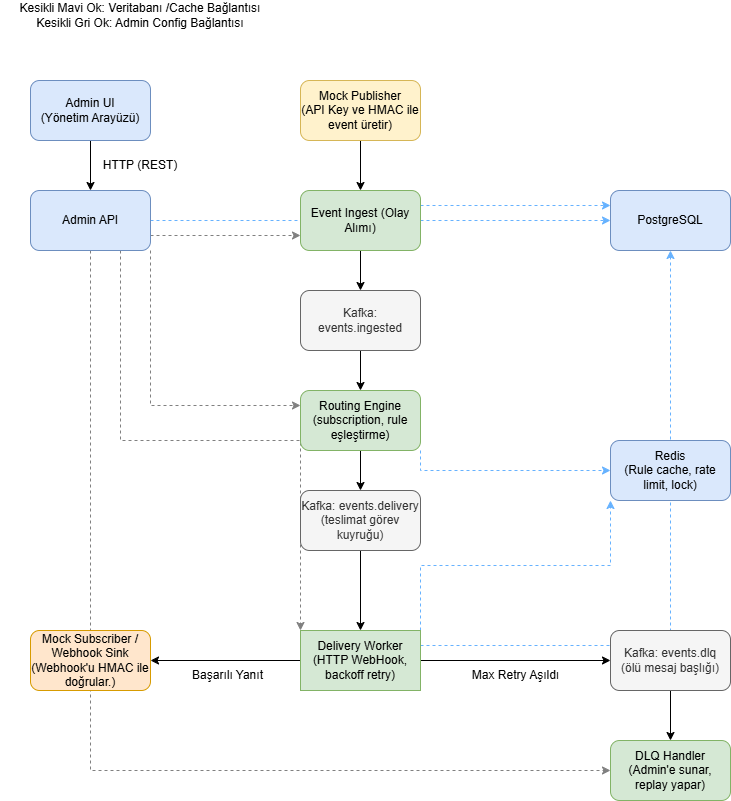

The diagram above was exported from draw.io. Its source (the exported page's mxGraphModel, read from the mxfile embedded in the PNG):
<mxGraphModel dx="1022" dy="564" grid="1" gridSize="10" guides="1" tooltips="1" connect="1" arrows="1" fold="1" page="1" pageScale="1" pageWidth="827" pageHeight="1169" math="0" shadow="0">
  <root>
    <mxCell id="0" />
    <mxCell id="1" parent="0" />
    <mxCell id="CRvm2sU9NzfryIhc293X-4" edge="1" parent="1" source="CRvm2sU9NzfryIhc293X-1" style="edgeStyle=orthogonalEdgeStyle;rounded=0;orthogonalLoop=1;jettySize=auto;html=1;" target="CRvm2sU9NzfryIhc293X-2" value="">
      <mxGeometry relative="1" as="geometry" />
    </mxCell>
    <mxCell id="CRvm2sU9NzfryIhc293X-1" parent="1" style="rounded=1;whiteSpace=wrap;html=1;fillColor=#dae8fc;strokeColor=#6c8ebf;" value="Admin UI&lt;div&gt;(Yönetim Arayüzü)&lt;/div&gt;" vertex="1">
      <mxGeometry height="60" width="120" x="60" y="100" as="geometry" />
    </mxCell>
    <mxCell id="CRvm2sU9NzfryIhc293X-37" edge="1" parent="1" source="CRvm2sU9NzfryIhc293X-2" style="edgeStyle=orthogonalEdgeStyle;rounded=0;orthogonalLoop=1;jettySize=auto;html=1;exitX=1;exitY=0.5;exitDx=0;exitDy=0;strokeColor=#66B2FF;dashed=1;" target="CRvm2sU9NzfryIhc293X-26">
      <mxGeometry relative="1" as="geometry" />
    </mxCell>
    <mxCell id="CRvm2sU9NzfryIhc293X-38" edge="1" parent="1" source="CRvm2sU9NzfryIhc293X-2" style="edgeStyle=orthogonalEdgeStyle;rounded=0;orthogonalLoop=1;jettySize=auto;html=1;exitX=1;exitY=0.75;exitDx=0;exitDy=0;entryX=0;entryY=0.75;entryDx=0;entryDy=0;dashed=1;strokeColor=#808080;" target="CRvm2sU9NzfryIhc293X-6">
      <mxGeometry relative="1" as="geometry" />
    </mxCell>
    <mxCell id="CRvm2sU9NzfryIhc293X-39" edge="1" parent="1" source="CRvm2sU9NzfryIhc293X-2" style="edgeStyle=orthogonalEdgeStyle;rounded=0;orthogonalLoop=1;jettySize=auto;html=1;exitX=1;exitY=1;exitDx=0;exitDy=0;entryX=0;entryY=0.25;entryDx=0;entryDy=0;strokeColor=#808080;dashed=1;" target="CRvm2sU9NzfryIhc293X-10">
      <mxGeometry relative="1" as="geometry">
        <Array as="points">
          <mxPoint x="180" y="425" />
        </Array>
      </mxGeometry>
    </mxCell>
    <mxCell id="CRvm2sU9NzfryIhc293X-40" edge="1" parent="1" source="CRvm2sU9NzfryIhc293X-2" style="edgeStyle=orthogonalEdgeStyle;rounded=0;orthogonalLoop=1;jettySize=auto;html=1;exitX=0.75;exitY=1;exitDx=0;exitDy=0;entryX=0;entryY=0;entryDx=0;entryDy=0;dashed=1;strokeColor=#808080;" target="CRvm2sU9NzfryIhc293X-16">
      <mxGeometry relative="1" as="geometry" />
    </mxCell>
    <mxCell id="CRvm2sU9NzfryIhc293X-41" edge="1" parent="1" source="CRvm2sU9NzfryIhc293X-2" style="edgeStyle=orthogonalEdgeStyle;rounded=0;orthogonalLoop=1;jettySize=auto;html=1;exitX=0.5;exitY=1;exitDx=0;exitDy=0;entryX=0;entryY=0.5;entryDx=0;entryDy=0;strokeColor=#808080;dashed=1;" target="CRvm2sU9NzfryIhc293X-23">
      <mxGeometry relative="1" as="geometry" />
    </mxCell>
    <mxCell id="CRvm2sU9NzfryIhc293X-2" parent="1" style="rounded=1;whiteSpace=wrap;html=1;fillColor=#dae8fc;strokeColor=#6c8ebf;" value="Admin API" vertex="1">
      <mxGeometry height="60" width="120" x="60" y="210" as="geometry" />
    </mxCell>
    <mxCell id="CRvm2sU9NzfryIhc293X-3" parent="1" style="text;html=1;whiteSpace=wrap;strokeColor=none;fillColor=none;align=center;verticalAlign=middle;rounded=0;" value="HTTP (REST)" vertex="1">
      <mxGeometry height="30" width="80" x="130" y="170" as="geometry" />
    </mxCell>
    <mxCell id="CRvm2sU9NzfryIhc293X-7" edge="1" parent="1" source="CRvm2sU9NzfryIhc293X-5" style="edgeStyle=orthogonalEdgeStyle;rounded=0;orthogonalLoop=1;jettySize=auto;html=1;" target="CRvm2sU9NzfryIhc293X-6" value="">
      <mxGeometry relative="1" as="geometry" />
    </mxCell>
    <mxCell id="CRvm2sU9NzfryIhc293X-5" parent="1" style="rounded=1;whiteSpace=wrap;html=1;fillColor=#fff2cc;strokeColor=#d6b656;" value="Mock Publisher&lt;div&gt;(API Key ve HMAC ile event üretir)&lt;/div&gt;" vertex="1">
      <mxGeometry height="60" width="120" x="330" y="100" as="geometry" />
    </mxCell>
    <mxCell id="CRvm2sU9NzfryIhc293X-9" edge="1" parent="1" source="CRvm2sU9NzfryIhc293X-6" style="edgeStyle=orthogonalEdgeStyle;rounded=0;orthogonalLoop=1;jettySize=auto;html=1;" target="CRvm2sU9NzfryIhc293X-8" value="">
      <mxGeometry relative="1" as="geometry" />
    </mxCell>
    <mxCell id="CRvm2sU9NzfryIhc293X-42" edge="1" parent="1" source="CRvm2sU9NzfryIhc293X-6" style="edgeStyle=orthogonalEdgeStyle;rounded=0;orthogonalLoop=1;jettySize=auto;html=1;exitX=1;exitY=0.25;exitDx=0;exitDy=0;entryX=0;entryY=0.25;entryDx=0;entryDy=0;dashed=1;strokeColor=#66B2FF;" target="CRvm2sU9NzfryIhc293X-26">
      <mxGeometry relative="1" as="geometry" />
    </mxCell>
    <mxCell id="CRvm2sU9NzfryIhc293X-6" parent="1" style="rounded=1;whiteSpace=wrap;html=1;fillColor=#d5e8d4;strokeColor=#82b366;" value="Event Ingest (Olay Alımı)" vertex="1">
      <mxGeometry height="60" width="120" x="330" y="210" as="geometry" />
    </mxCell>
    <mxCell id="CRvm2sU9NzfryIhc293X-11" edge="1" parent="1" source="CRvm2sU9NzfryIhc293X-8" style="edgeStyle=orthogonalEdgeStyle;rounded=0;orthogonalLoop=1;jettySize=auto;html=1;" target="CRvm2sU9NzfryIhc293X-10" value="">
      <mxGeometry relative="1" as="geometry" />
    </mxCell>
    <mxCell id="CRvm2sU9NzfryIhc293X-8" parent="1" style="rounded=1;whiteSpace=wrap;html=1;fillColor=#f5f5f5;fontColor=#333333;strokeColor=#666666;" value="Kafka: events.ingested" vertex="1">
      <mxGeometry height="60" width="120" x="330" y="310" as="geometry" />
    </mxCell>
    <mxCell id="CRvm2sU9NzfryIhc293X-15" edge="1" parent="1" source="CRvm2sU9NzfryIhc293X-10" style="edgeStyle=orthogonalEdgeStyle;rounded=0;orthogonalLoop=1;jettySize=auto;html=1;" target="CRvm2sU9NzfryIhc293X-14" value="">
      <mxGeometry relative="1" as="geometry" />
    </mxCell>
    <mxCell id="CRvm2sU9NzfryIhc293X-36" edge="1" parent="1" source="CRvm2sU9NzfryIhc293X-10" style="edgeStyle=orthogonalEdgeStyle;rounded=0;orthogonalLoop=1;jettySize=auto;html=1;exitX=1;exitY=1;exitDx=0;exitDy=0;strokeColor=#66B2FF;dashed=1;" target="CRvm2sU9NzfryIhc293X-27">
      <mxGeometry relative="1" as="geometry" />
    </mxCell>
    <mxCell id="CRvm2sU9NzfryIhc293X-10" parent="1" style="rounded=1;whiteSpace=wrap;html=1;fillColor=#d5e8d4;strokeColor=#82b366;" value="Routing Engine&lt;div&gt;(subscription, rule eşleştirme)&lt;/div&gt;" vertex="1">
      <mxGeometry height="60" width="120" x="330" y="410" as="geometry" />
    </mxCell>
    <mxCell id="CRvm2sU9NzfryIhc293X-17" edge="1" parent="1" source="CRvm2sU9NzfryIhc293X-14" style="edgeStyle=orthogonalEdgeStyle;rounded=0;orthogonalLoop=1;jettySize=auto;html=1;" target="CRvm2sU9NzfryIhc293X-16" value="">
      <mxGeometry relative="1" as="geometry" />
    </mxCell>
    <mxCell id="CRvm2sU9NzfryIhc293X-14" parent="1" style="rounded=1;whiteSpace=wrap;html=1;fillColor=#f5f5f5;fontColor=#333333;strokeColor=#666666;" value="Kafka: events.delivery&lt;div&gt;(teslimat görev kuyruğu)&lt;/div&gt;" vertex="1">
      <mxGeometry height="60" width="120" x="330" y="510" as="geometry" />
    </mxCell>
    <mxCell id="CRvm2sU9NzfryIhc293X-19" edge="1" parent="1" source="CRvm2sU9NzfryIhc293X-16" style="edgeStyle=orthogonalEdgeStyle;rounded=0;orthogonalLoop=1;jettySize=auto;html=1;" target="CRvm2sU9NzfryIhc293X-18" value="">
      <mxGeometry relative="1" as="geometry" />
    </mxCell>
    <mxCell id="CRvm2sU9NzfryIhc293X-22" edge="1" parent="1" source="CRvm2sU9NzfryIhc293X-16" style="edgeStyle=orthogonalEdgeStyle;rounded=0;orthogonalLoop=1;jettySize=auto;html=1;" target="CRvm2sU9NzfryIhc293X-21" value="">
      <mxGeometry relative="1" as="geometry" />
    </mxCell>
    <mxCell id="CRvm2sU9NzfryIhc293X-33" edge="1" parent="1" source="CRvm2sU9NzfryIhc293X-16" style="edgeStyle=orthogonalEdgeStyle;rounded=0;orthogonalLoop=1;jettySize=auto;html=1;exitX=1;exitY=0.25;exitDx=0;exitDy=0;dashed=1;strokeColor=#66B2FF;" target="CRvm2sU9NzfryIhc293X-26">
      <mxGeometry relative="1" as="geometry" />
    </mxCell>
    <mxCell id="CRvm2sU9NzfryIhc293X-35" edge="1" parent="1" source="CRvm2sU9NzfryIhc293X-16" style="edgeStyle=orthogonalEdgeStyle;rounded=0;orthogonalLoop=1;jettySize=auto;html=1;exitX=1;exitY=0;exitDx=0;exitDy=0;entryX=0;entryY=1;entryDx=0;entryDy=0;strokeColor=#66B2FF;dashed=1;" target="CRvm2sU9NzfryIhc293X-27">
      <mxGeometry relative="1" as="geometry" />
    </mxCell>
    <mxCell id="CRvm2sU9NzfryIhc293X-16" parent="1" style="rounded=1;whiteSpace=wrap;html=1;fillColor=#d5e8d4;strokeColor=#82b366;arcSize=0;" value="Delivery Worker&lt;div&gt;(HTTP WebHook, backoff retry)&lt;/div&gt;" vertex="1">
      <mxGeometry height="60" width="120" x="330" y="650" as="geometry" />
    </mxCell>
    <mxCell id="CRvm2sU9NzfryIhc293X-18" parent="1" style="rounded=1;whiteSpace=wrap;html=1;fillColor=#ffe6cc;strokeColor=#d79b00;" value="Mock Subscriber / Webhook Sink&lt;div&gt;(Webhook'u HMAC ile doğrular.)&lt;/div&gt;" vertex="1">
      <mxGeometry height="60" width="120" x="60" y="650" as="geometry" />
    </mxCell>
    <mxCell id="CRvm2sU9NzfryIhc293X-20" parent="1" style="text;html=1;whiteSpace=wrap;strokeColor=none;fillColor=none;align=center;verticalAlign=middle;rounded=0;" value="Başarılı Yanıt" vertex="1">
      <mxGeometry height="30" width="95" x="210" y="680" as="geometry" />
    </mxCell>
    <mxCell id="CRvm2sU9NzfryIhc293X-24" edge="1" parent="1" source="CRvm2sU9NzfryIhc293X-21" style="edgeStyle=orthogonalEdgeStyle;rounded=0;orthogonalLoop=1;jettySize=auto;html=1;" target="CRvm2sU9NzfryIhc293X-23" value="">
      <mxGeometry relative="1" as="geometry" />
    </mxCell>
    <mxCell id="CRvm2sU9NzfryIhc293X-21" parent="1" style="rounded=1;whiteSpace=wrap;html=1;fillColor=#f5f5f5;fontColor=#333333;strokeColor=#666666;" value="Kafka: events.dlq&lt;div&gt;(ölü mesaj başlığı)&lt;/div&gt;" vertex="1">
      <mxGeometry height="60" width="120" x="640" y="650" as="geometry" />
    </mxCell>
    <mxCell id="CRvm2sU9NzfryIhc293X-23" parent="1" style="rounded=1;whiteSpace=wrap;html=1;fillColor=#d5e8d4;strokeColor=#82b366;" value="DLQ Handler&lt;div&gt;(Admin'e sunar, replay yapar)&lt;/div&gt;" vertex="1">
      <mxGeometry height="60" width="120" x="640" y="760" as="geometry" />
    </mxCell>
    <mxCell id="CRvm2sU9NzfryIhc293X-26" parent="1" style="rounded=1;whiteSpace=wrap;html=1;fillColor=#dae8fc;strokeColor=#6c8ebf;" value="PostgreSQL" vertex="1">
      <mxGeometry height="60" width="120" x="640" y="210" as="geometry" />
    </mxCell>
    <mxCell id="CRvm2sU9NzfryIhc293X-27" parent="1" style="rounded=1;whiteSpace=wrap;html=1;fillColor=#dae8fc;strokeColor=#6c8ebf;" value="Redis&lt;div&gt;(Rule cache, rate limit, lock)&lt;/div&gt;" vertex="1">
      <mxGeometry height="60" width="120" x="640" y="460" as="geometry" />
    </mxCell>
    <mxCell id="CRvm2sU9NzfryIhc293X-34" parent="1" style="text;html=1;whiteSpace=wrap;strokeColor=none;fillColor=none;align=center;verticalAlign=middle;rounded=0;" value="Kesikli Mavi Ok: Veritabanı /Cache Bağlantısı&lt;div&gt;Kesikli Gri Ok: Admin Config Bağlantısı&lt;/div&gt;" vertex="1">
      <mxGeometry height="30" width="280" x="30" y="20" as="geometry" />
    </mxCell>
    <mxCell id="CRvm2sU9NzfryIhc293X-43" parent="1" style="text;html=1;whiteSpace=wrap;strokeColor=none;fillColor=none;align=center;verticalAlign=middle;rounded=0;" value="Max Retry Aşıldı" vertex="1">
      <mxGeometry height="30" width="95" x="498" y="680" as="geometry" />
    </mxCell>
  </root>
</mxGraphModel>